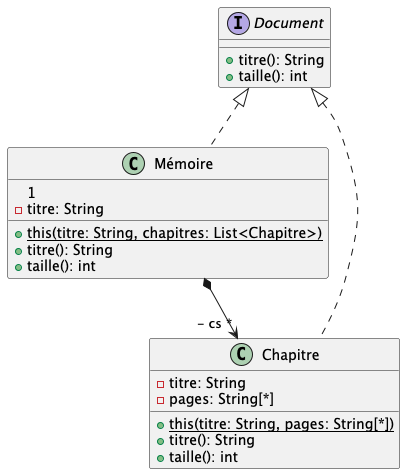

The diagram above was rendered by PlantUML. Its source (embedded in the PNG):
@startuml dc_example
interface Document {
+ titre(): String
+ taille(): int
}
class Mémoire implements Document {
1
- titre: String
+ {static} this(titre: String, chapitres: List<Chapitre>)
+ titre(): String
+ taille(): int
}
class Chapitre implements Document {
- titre: String
- pages: String[*]
+ {static} this(titre: String, pages: String[*])
+ titre(): String
+ taille(): int
}
Mémoire *--> "- cs *" Chapitre
@enduml